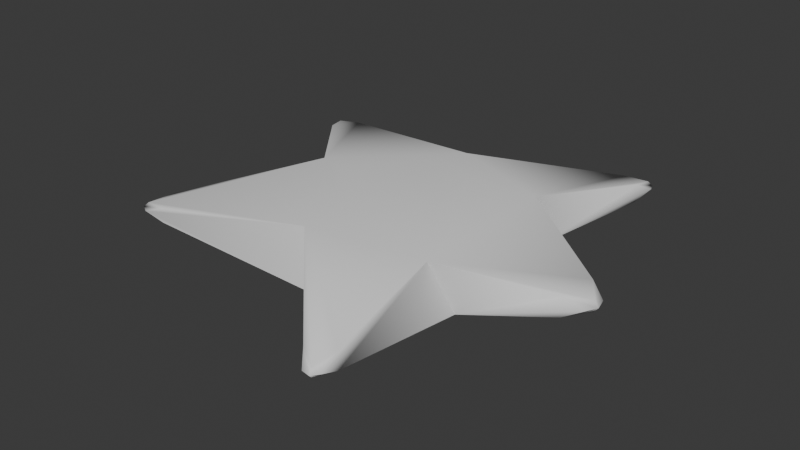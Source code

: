 # Source: Star_02.blend  (saved by Blender 4.5.88; exported with 4.5.12 LTS)
import bpy
from mathutils import Matrix  # noqa: F401  (used for matrix-valued properties, if any)

bpy.ops.wm.read_factory_settings(use_empty=True)
scene = bpy.context.scene
scene.name = 'Scene'

# ---- collections
col_collection = bpy.data.collections.new('Collection'); scene.collection.children.link(col_collection)

# ---- world
world_world = bpy.data.worlds.new('World'); scene.world = world_world
world_world.use_nodes = True; world_world.node_tree.nodes.clear()
_N = world_world.node_tree.nodes; _L = world_world.node_tree.links
n0 = _N.new('ShaderNodeOutputWorld'); n0.name = 'World Output'; n0.location = (200, 100)
n1 = _N.new('ShaderNodeBackground'); n1.name = 'Background'; n1.location = (-200, 100)
n1.inputs[0].default_value = (0.05088, 0.05088, 0.05088, 1.0)
_L.new(n1.outputs[0], n0.inputs[0])
n0.is_active_output = True
world_world.color = (0.05088, 0.05088, 0.05088)
world_world.sun_shadow_jitter_overblur = 0.0

# ---- meshes
me_cube_001 = bpy.data.meshes.new('Cube.001')
me_cube_001.from_pydata([(-1.123, -0.5956, -0.03756), (-1.036, -0.7415, -0.03338), (-1.034, -0.7412, 0.04952), (-1.122, -0.5941, 0.0534), (-1.171, -0.7215, -0.01668), (-1.194, -0.735, 0.00898), (-1.145, -0.7642, 0.00882), (-1.17, -0.721, 0.03424), (-1.196, -0.6783, 0.008734), (-1.068, 0.8147, 0.03553), (-1.067, 0.8144, -0.04496), (-1.153, 0.673, -0.0483), (-1.154, 0.6743, 0.03909), (-1.177, 0.84, -0.005344), (-1.226, 0.8129, -0.005481), (-1.202, 0.7985, -0.0299), (-1.227, 0.7575, -0.00528), (-1.202, 0.7989, 0.01927), (0.7012, 1.076, -0.05202), (0.5822, 1.157, -0.04394), (0.5827, 1.158, 0.04111), (0.7016, 1.077, 0.04941), (0.7044, 1.203, -0.02898), (0.7208, 1.226, -0.001757), (0.6697, 1.227, -0.001707), (0.7047, 1.204, 0.02563), (0.7394, 1.18, -0.001643), (1.05, 0.0479, 0.0482), (1.028, -0.1788, 0.05348), (1.026, -0.1794, -0.05862), (1.049, 0.0487, -0.05353), (1.136, -0.07683, 0.02815), (1.161, -0.07976, -0.003303), (1.129, -0.1434, -0.003133), (1.135, -0.07677, -0.03448), (1.143, -0.0102, -0.003189), (0.5551, -1.132, -0.04905), (0.5552, -1.133, 0.04676), (0.4163, -1.192, 0.04371), (0.4159, -1.191, -0.04608), (0.5691, -1.242, -0.001446), (0.5394, -1.285, -0.001532), (0.5284, -1.26, 0.02573), (0.4876, -1.277, -0.001468), (0.5283, -1.259, -0.02864), (-0.453, 0.004995, -0.1834), (-0.6469, -0.08063, -0.1623), (-0.453, 0.004995, 0.1858), (-0.6529, 0.07693, 0.1649), (-0.1063, -0.3983, 0.1858), (-0.1721, -0.5731, 0.1641), (0.4906, -0.466, 0.1604), (0.3392, -0.2475, 0.1858), (0.319, 0.3137, 0.1858), (0.4903, 0.4092, 0.1598), (-0.1014, 0.6241, 0.1632), (-0.1361, 0.4322, 0.1858), (0.3392, -0.2475, -0.1834), (0.5515, -0.3297, -0.159), (-0.04641, -0.6156, -0.1611), (-0.1063, -0.3983, -0.1834), (-0.1361, 0.4322, -0.1834), (-0.2175, 0.6041, -0.1619), (0.4848, 0.5578, -0.1584), (0.319, 0.3137, -0.1834)], [], [(0, 4, 5, 8), (1, 6, 5, 4), (2, 7, 5, 6), (3, 8, 5, 7), (9, 13, 14, 17), (10, 15, 14, 13), (11, 16, 14, 15), (12, 17, 14, 16), (18, 22, 23, 26), (19, 24, 23, 22), (20, 25, 23, 24), (21, 26, 23, 25), (27, 31, 32, 35), (28, 33, 32, 31), (29, 34, 32, 33), (30, 35, 32, 34), (36, 40, 41, 44), (37, 42, 41, 40), (38, 43, 41, 42), (39, 44, 41, 43), (56, 53, 54, 55), (64, 61, 62, 63), (60, 57, 58, 59), (52, 49, 50, 51), (51, 54, 53, 52), (57, 64, 63, 58), (48, 50, 49, 47), (55, 48, 47, 56), (46, 62, 61, 45), (59, 46, 45, 60), (12, 16, 11, 46, 48), (60, 45, 61), (46, 59, 1, 4, 0), (48, 46, 0, 8, 3), (11, 15, 10, 62, 46), (47, 49, 56), (55, 9, 17, 12, 48), (3, 7, 2, 50, 48), (51, 50, 38, 42, 37), (56, 49, 52, 53), (50, 59, 39, 43, 38), (2, 6, 1, 59, 50), (58, 51, 37, 40, 36), (51, 58, 29, 33, 28), (54, 51, 28, 31, 27), (55, 54, 21, 25, 20), (63, 54, 27, 35, 30), (54, 63, 18, 26, 21), (10, 13, 9, 55, 62), (62, 55, 20, 24, 19), (59, 58, 36, 44, 39), (60, 61, 64, 57), (58, 63, 30, 34, 29), (63, 62, 19, 22, 18)])
me_cube_001.polygons.foreach_set('use_smooth', [True] * 54)
_k = set([(0, 46), (1, 4), (1, 59), (2, 50), (3, 48), (9, 55), (10, 62), (11, 46), (12, 48), (18, 63), (19, 62), (20, 55), (21, 54), (27, 54), (28, 51), (29, 58), (30, 63), (36, 58), (37, 51), (38, 50), (39, 59), (46, 48), (50, 59), (51, 58), (54, 63), (55, 62)])
me_cube_001.attributes.new('sharp_edge', 'BOOLEAN', 'EDGE').data.foreach_set('value', [ (min(e.vertices), max(e.vertices)) in _k for e in me_cube_001.edges])
_uv = me_cube_001.uv_layers.new(name='UVMap')
_uv.uv.foreach_set('vector', [0.2749, 0.2272, 0.2517, 0.2554, 0.2436, 0.2614, 0.2367, 0.2525, 0.2692, 0.2698, 0.25, 0.2709, 0.2436, 0.2614, 0.2517, 0.2554, 0.2429, 0.2903, 0.2361, 0.2681, 0.2436, 0.2614, 0.25, 0.2709, 0.2163, 0.2594, 0.2367, 0.2525, 0.2436, 0.2614, 0.2361, 0.2681, 0.8599, 0.2622, 0.8525, 0.2455, 0.8561, 0.2357, 0.8622, 0.2405, 0.8386, 0.2479, 0.8496, 0.2318, 0.8561, 0.2357, 0.8525, 0.2455, 0.8438, 0.2191, 0.8597, 0.2265, 0.8561, 0.2357, 0.8496, 0.2318, 0.8749, 0.2291, 0.8622, 0.2405, 0.8561, 0.2357, 0.8597, 0.2265, 0.7474, 0.6944, 0.7573, 0.6851, 0.7632, 0.6899, 0.7612, 0.6983, 0.758, 0.6637, 0.7655, 0.6805, 0.7632, 0.6899, 0.7573, 0.6851, 0.7779, 0.6772, 0.7696, 0.6934, 0.7632, 0.6899, 0.7655, 0.6805, 0.7728, 0.7116, 0.7612, 0.6983, 0.7632, 0.6899, 0.7696, 0.6934, 0.5117, 0.9226, 0.4595, 0.8981, 0.4702, 0.8844, 0.4956, 0.8918, 0.4061, 0.8882, 0.4487, 0.8751, 0.4702, 0.8844, 0.4595, 0.8981, 0.4534, 0.842, 0.4794, 0.8707, 0.4702, 0.8844, 0.4487, 0.8751, 0.5271, 0.8694, 0.4956, 0.8918, 0.4702, 0.8844, 0.4794, 0.8707, 0.3287, 0.6003, 0.3168, 0.5996, 0.315, 0.59, 0.3205, 0.5862, 0.3075, 0.6143, 0.3095, 0.5934, 0.315, 0.59, 0.3168, 0.5996, 0.302, 0.5778, 0.3133, 0.5801, 0.315, 0.59, 0.3095, 0.5934, 0.3213, 0.565, 0.3205, 0.5862, 0.315, 0.59, 0.3133, 0.5801, 0.9038, 0.5092, 0.8995, 0.7876, 0.8439, 0.8223, 0.8671, 0.5252, 0.643, 0.6384, 0.7096, 0.3907, 0.7445, 0.3908, 0.6863, 0.6814, 0.394, 0.3511, 0.4525, 0.6215, 0.4326, 0.695, 0.3584, 0.4107, 0.1012, 0.8675, 0.0761, 0.5282, 0.1544, 0.4145, 0.2602, 0.7433, 0.977, 0.8038, 0.8439, 0.8223, 0.8995, 0.7876, 0.9742, 0.7034, 0.4525, 0.6215, 0.643, 0.6384, 0.6863, 0.6814, 0.4326, 0.695, 0.004296, 0.2429, 0.1544, 0.4145, 0.0761, 0.5282, 0.03288, 0.3024, 0.8671, 0.5252, 0.9437, 0.2175, 0.9723, 0.277, 0.9038, 0.5092, 0.5076, 0.03234, 0.7445, 0.3908, 0.7096, 0.3907, 0.5052, 0.2013, 0.3584, 0.4107, 0.5076, 0.03234, 0.5052, 0.2013, 0.394, 0.3511, 0.8749, 0.2291, 0.8597, 0.2265, 0.8438, 0.2191, 0.5076, 0.03234, 0.9437, 0.2175, 0.394, 0.3511, 0.5052, 0.2013, 0.7096, 0.3907, 0.5076, 0.03234, 0.3584, 0.4107, 0.2692, 0.2698, 0.2517, 0.2554, 0.2749, 0.2272, 0.004296, 0.2429, 0.5076, 0.03234, 0.2749, 0.2272, 0.2367, 0.2525, 0.2163, 0.2594, 0.8438, 0.2191, 0.8496, 0.2318, 0.8386, 0.2479, 0.7445, 0.3908, 0.5076, 0.03234, 0.9723, 0.277, 0.9706, 0.5282, 0.9038, 0.5092, 0.8671, 0.5252, 0.8599, 0.2622, 0.8622, 0.2405, 0.8749, 0.2291, 0.9437, 0.2175, 0.2163, 0.2594, 0.2361, 0.2681, 0.2429, 0.2903, 0.1544, 0.4145, 0.004296, 0.2429, 0.2602, 0.7433, 0.1544, 0.4145, 0.302, 0.5778, 0.3095, 0.5934, 0.3075, 0.6143, 0.9038, 0.5092, 0.9706, 0.5282, 0.9742, 0.7034, 0.8995, 0.7876, 0.1544, 0.4145, 0.3584, 0.4107, 0.3213, 0.565, 0.3133, 0.5801, 0.302, 0.5778, 0.2429, 0.2903, 0.25, 0.2709, 0.2692, 0.2698, 0.3584, 0.4107, 0.1544, 0.4145, 0.4326, 0.695, 0.2602, 0.7433, 0.3075, 0.6143, 0.3168, 0.5996, 0.3287, 0.6003, 0.2602, 0.7433, 0.4326, 0.695, 0.4534, 0.842, 0.4487, 0.8751, 0.4061, 0.8882, 0.8439, 0.8223, 0.2602, 0.7433, 0.4061, 0.8882, 0.4595, 0.8981, 0.5117, 0.9226, 0.8671, 0.5252, 0.8439, 0.8223, 0.7728, 0.7116, 0.7696, 0.6934, 0.7779, 0.6772, 0.6863, 0.6814, 0.8439, 0.8223, 0.5117, 0.9226, 0.4956, 0.8918, 0.5271, 0.8694, 0.8439, 0.8223, 0.6863, 0.6814, 0.7474, 0.6944, 0.7612, 0.6983, 0.7728, 0.7116, 0.8386, 0.2479, 0.8525, 0.2455, 0.8599, 0.2622, 0.8671, 0.5252, 0.7445, 0.3908, 0.7445, 0.3908, 0.8671, 0.5252, 0.7779, 0.6772, 0.7655, 0.6805, 0.758, 0.6637, 0.3584, 0.4107, 0.4326, 0.695, 0.3287, 0.6003, 0.3205, 0.5862, 0.3213, 0.565, 0.394, 0.3511, 0.7096, 0.3907, 0.643, 0.6384, 0.4525, 0.6215, 0.4326, 0.695, 0.6863, 0.6814, 0.5271, 0.8694, 0.4794, 0.8707, 0.4534, 0.842, 0.6863, 0.6814, 0.7445, 0.3908, 0.758, 0.6637, 0.7573, 0.6851, 0.7474, 0.6944])
me_cube_001.update()

# ---- objects
ob_cube = bpy.data.objects.new('Cube', me_cube_001)

# ---- transforms, parenting, visibility, modifiers, constraints
ob_cube.location = (0.0, 0.0, 0.0)

# ---- collection membership
col_collection.objects.link(ob_cube)

# ---- scene / render settings (as saved in the file)
scene.frame_start = 1; scene.frame_end = 250; scene.frame_set(1)
scene.render.engine = 'BLENDER_EEVEE_NEXT'
bpy.context.view_layer.update()

# ---- added for rendering (the .blend has no active camera and no usable light): camera, sun
cam_auto = bpy.data.cameras.new('AutoCamera')
cam_auto.lens = 50.0
cam_auto.sensor_width = 36.0
cam_auto.clip_end = 1000.0
ob_auto_camera = bpy.data.objects.new('AutoCamera', cam_auto)
scene.collection.objects.link(ob_auto_camera)
ob_auto_camera.location = (3.19206, -3.89871, 2.58122)
ob_auto_camera.rotation_euler = (1.09748, -7.21219e-08, 0.694738)
scene.camera = ob_auto_camera
light_auto_sun = bpy.data.lights.new('AutoSun', 'SUN')
light_auto_sun.energy = 3.0
light_auto_sun.angle = 0.0523599
ob_auto_sun = bpy.data.objects.new('AutoSun', light_auto_sun)
scene.collection.objects.link(ob_auto_sun)
ob_auto_sun.rotation_euler = (0.872665, 0.174533, 0.523599)
bpy.context.view_layer.update()
